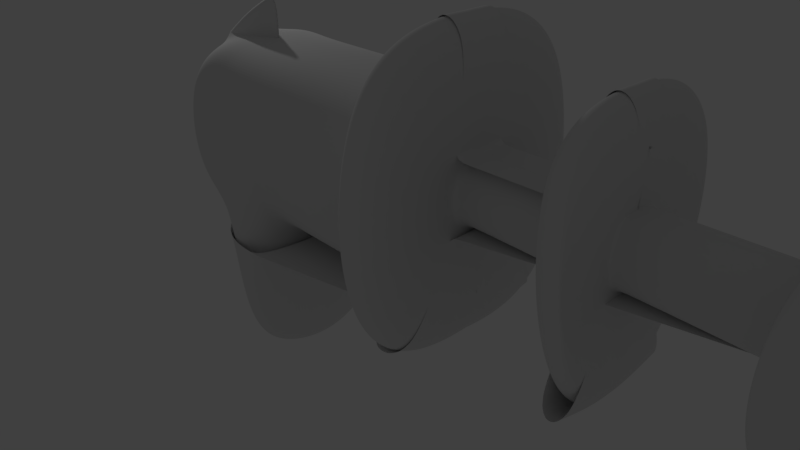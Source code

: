 # Source: Arma1.blend  (saved by Blender 2.79.0; exported with 4.5.12 LTS)
import bpy
from mathutils import Matrix  # noqa: F401  (used for matrix-valued properties, if any)

bpy.ops.wm.read_factory_settings(use_empty=True)
scene = bpy.context.scene
scene.name = 'Scene'

# ---- collections
col_collection_1 = bpy.data.collections.new('Collection 1'); scene.collection.children.link(col_collection_1)

# ---- world
world_world = bpy.data.worlds.new('World'); scene.world = world_world
world_world.color = (0.05088, 0.05088, 0.05088)
world_world.use_sun_shadow = False
world_world.sun_shadow_jitter_overblur = 0.0
world_world.cycles.sampling_method = 'MANUAL'

# ---- cameras
cam_camera = bpy.data.cameras.new('Camera')
cam_camera.clip_end = 100.0
cam_camera.lens = 35.0
cam_camera.sensor_width = 32.0
cam_camera.sensor_height = 18.0
cam_camera.ortho_scale = 7.314
cam_camera.dof.focus_distance = 0.0
cam_camera.dof.aperture_fstop = 128.0

# ---- lights
light_lamp = bpy.data.lights.new('Lamp', 'POINT')
light_lamp.transmission_factor = 0.0
light_lamp.cutoff_distance = 30.0
light_lamp.energy = 100.0
light_lamp.shadow_buffer_clip_start = 1.001
light_lamp.shadow_soft_size = 0.1
light_lamp.shadow_maximum_resolution = 0.006
light_lamp.use_absolute_resolution = True

# ---- meshes
me_cube_001 = bpy.data.meshes.new('Cube.001')
me_cube_001.from_pydata([(-1.749, -0.9954, -0.649), (-1.749, -0.9954, 1.351), (5.381, -0.9954, -0.649), (5.381, -0.9954, 1.351), (-1.749, 0.004617, -0.649), (-1.749, 0.004617, 1.351), (5.381, 0.3298, -0.649), (5.381, 0.3298, 1.351), (-0.3136, -0.9954, -0.649), (-0.3136, -0.9954, 1.351), (-0.3136, 0.004617, 1.351), (-0.3136, 0.9993, -0.649), (-1.098, -0.9954, 1.351), (-1.098, 0.9993, -0.649), (-1.098, -0.9954, -0.649), (-1.098, 0.004617, 1.351), (-1.098, -0.9954, -2.351), (-0.3136, -0.9954, -2.351), (-0.3136, 0.9993, -2.351), (-1.098, 0.9993, -2.351), (-1.749, -0.3599, 1.351), (-1.098, 0.004617, 1.991), (1.374, -1.514, -1.437), (1.374, 0.2742, 2.14), (1.374, -1.514, 2.14), (1.374, 1.018, -0.9355), (1.95, -1.514, -1.437), (1.95, 0.2742, 2.14), (1.95, -1.514, 2.14), (1.95, 0.9121, -0.9355), (3.539, -0.7119, -1.255), (3.539, 0.2268, 1.882), (3.539, -1.304, 1.882), (3.539, 0.6884, -0.8905), (3.12, -1.304, 1.882), (3.12, 0.7651, -0.8905), (3.12, -0.7119, -1.255), (3.12, 0.2268, 1.882), (4.918, -0.9954, -0.649), (4.918, 0.3298, 1.351), (4.918, -0.9954, 1.351), (4.918, 0.365, -0.649), (5.65, 0.2609, 0.7435), (5.65, -0.2567, 0.7435), (5.65, -0.2567, 0.3249), (5.65, 0.2609, 0.3249), (5.94, 0.2609, 0.7435), (5.94, -0.2567, 0.7435), (5.94, -0.2567, 0.3249), (5.94, 0.2609, 0.3249), (-0.3136, -0.9954, 1.351), (-0.3136, 0.9993, -0.649), (-0.3136, -0.9954, -0.649), (-0.3136, 0.004617, 1.351), (1.501, -0.9954, -0.649), (1.501, 0.004617, 1.351), (1.501, -0.9954, 1.351), (1.501, 0.6665, -0.649), (1.823, -0.311, 0.8786), (1.823, 0.3434, 0.1518), (1.823, -0.3301, 0.1518), (1.823, 0.2964, 0.8786), (3.193, -0.3301, 0.1518), (3.193, 0.2964, 0.8786), (3.193, -0.311, 0.8786), (3.193, 0.0921, 0.1518), (3.466, -0.9954, 0.878), (3.466, 0.306, 0.158), (3.466, -0.9954, 0.158), (3.466, 0.004617, 0.878), (4.918, -0.9954, 0.158), (4.918, 0.004617, 0.878), (4.918, -0.9954, 0.878), (4.918, 0.03976, 0.158), (5.381, -0.1232, 0.6723), (5.381, 0.004617, 0.6723), (5.381, 0.004617, 0.4362), (5.381, -0.1232, 0.4362), (5.65, -0.1232, 0.6723), (5.65, 0.004617, 0.4362), (5.65, 0.004617, 0.6723), (5.65, -0.1232, 0.4362), (1.823, -0.311, 0.8786), (1.823, 0.3434, 0.1518), (1.823, -0.3301, 0.1518), (1.823, 0.2964, 0.8786), (3.193, -0.3301, 0.1518), (3.193, 0.2964, 0.8786), (3.193, -0.311, 0.8786), (3.193, 0.0921, 0.1518), (3.466, -0.3109, 0.878), (3.466, 0.306, 0.158), (3.466, -0.3109, 0.158), (3.466, 0.004617, 0.878), (4.918, -0.3109, 0.158), (4.918, 0.004617, 0.878), (4.918, -0.3109, 0.878), (4.918, 0.03976, 0.158), (1.501, -0.9954, 1.351), (1.501, 0.6665, -0.649), (1.501, -0.9954, -0.649), (1.501, 0.004617, 1.351), (5.381, 0.004617, 0.6723), (5.381, -0.1232, 0.4362), (5.381, -0.1232, 0.6723), (5.381, 0.004617, 0.4362), (4.918, -0.3109, 0.878), (4.918, 0.03976, 0.158), (4.918, -0.3109, 0.158), (4.918, 0.004617, 0.878), (3.466, -0.3109, 0.878), (3.466, 0.306, 0.158), (3.466, -0.3109, 0.158), (3.466, 0.004617, 0.878)], [], [(80, 78, 43, 42), (14, 12, 1, 0), (41, 6, 2, 38), (15, 20, 1, 12), (0, 1, 20, 5, 4), (53, 10, 9, 50), (11, 8, 17, 18), (52, 50, 9, 8), (4, 13, 14, 0), (10, 15, 12, 9), (8, 9, 12, 14), (19, 18, 17, 16), (13, 11, 18, 19), (8, 14, 16, 17), (14, 13, 19, 16), (20, 15, 5), (5, 21, 20), (20, 21, 15), (26, 28, 24, 22), (27, 23, 24, 28), (57, 25, 22, 54), (61, 27, 28, 58), (60, 58, 28, 26), (25, 29, 26, 22), (68, 66, 32, 30), (69, 31, 32, 66), (35, 33, 30, 36), (65, 35, 36, 62), (30, 32, 34, 36), (31, 37, 34, 32), (7, 39, 40, 3), (2, 3, 40, 38), (73, 41, 38, 70), (42, 43, 47, 46), (81, 79, 45, 44), (78, 81, 44, 43), (79, 80, 42, 45), (49, 46, 47, 48), (45, 42, 46, 49), (43, 44, 48, 47), (44, 45, 49, 48), (11, 51, 52, 8), (100, 98, 50, 52), (101, 53, 50, 98), (23, 55, 56, 24), (22, 24, 56, 54), (99, 57, 54, 100), (29, 59, 60, 26), (84, 82, 58, 60), (85, 61, 58, 82), (37, 63, 64, 34), (36, 34, 64, 62), (89, 65, 62, 86), (33, 67, 68, 30), (93, 69, 66, 90), (92, 90, 66, 68), (38, 40, 72, 70), (39, 71, 72, 40), (97, 73, 70, 94), (6, 7, 75, 76), (3, 2, 77, 74), (2, 6, 76, 77), (7, 3, 74, 75), (105, 102, 80, 79), (104, 103, 81, 78), (103, 105, 79, 81), (102, 104, 78, 80), (59, 83, 84, 60), (87, 85, 82, 88), (86, 88, 82, 84), (62, 64, 88, 86), (63, 87, 88, 64), (83, 89, 86, 84), (67, 91, 92, 68), (112, 110, 90, 92), (113, 93, 90, 110), (71, 95, 96, 72), (70, 72, 96, 94), (107, 97, 94, 108), (51, 99, 100, 52), (55, 101, 98, 56), (54, 56, 98, 100), (75, 74, 104, 102), (77, 76, 105, 103), (74, 77, 103, 104), (76, 75, 102, 105), (111, 107, 108, 112), (95, 109, 106, 96), (94, 96, 106, 108), (91, 111, 112, 92), (109, 113, 110, 106), (108, 106, 110, 112)])
_uv = me_cube_001.uv_layers.new(name='UVMap')
_uv.uv.foreach_set('vector', [0.9246, 0.5898, 0.9246, 0.576, 0.9322, 0.5615, 0.9322, 0.6176, 0.6203, 0.2169, 0.6203, 0.0, 0.6901, 0.0, 0.6901, 0.2169, 0.5812, 0.8339, 0.6308, 0.8378, 0.6308, 0.9813, 0.5812, 0.9813, 0.4953, 0.8528, 0.4563, 0.9234, 0.3883, 0.9234, 0.3883, 0.8528, 0.8257, 0.6176, 0.8257, 0.8345, 0.7577, 0.8345, 0.7187, 0.8345, 0.7187, 0.6176, 0.0, 0.0, 0.0, 0.0, 0.0, 0.0, 0.0, 0.0, 0.0, 0.8211, 8.935e-08, 0.6048, 0.1823, 0.6048, 0.1823, 0.8211, 0.0, 0.0, 0.0, 0.0, 0.0, 0.0, 0.0, 0.0, 0.264, 0.4963, 0.1943, 0.604, 0.1943, 0.3879, 0.264, 0.3879, 0.4953, 0.7678, 0.4953, 0.8528, 0.3883, 0.8528, 0.3883, 0.7678, 0.5364, 0.2169, 0.5364, 2.586e-08, 0.6203, 0.0, 0.6203, 0.2169, 0.2662, 0.8209, 0.1823, 0.8209, 0.1823, 0.6048, 0.2662, 0.6048, 0.9159, 0.1846, 0.832, 0.1846, 0.832, 0.0, 0.9159, 1.306e-05, 0.5364, 0.2169, 0.6203, 0.2169, 0.6203, 0.4015, 0.5364, 0.4015, 0.5364, 0.8339, 0.5364, 0.6177, 0.7187, 0.6176, 0.7187, 0.8339, 0.4563, 0.9234, 0.4953, 0.8528, 0.4953, 0.9234, 0.4953, 0.5997, 0.5288, 0.5373, 0.5288, 0.62, 1.0, 0.2169, 1.0, 0.315, 0.9508, 0.2667, 0.4337, 0.7678, 0.4337, 0.3799, 0.4953, 0.3799, 0.4953, 0.7678, 0.8891, 0.2169, 0.9508, 0.2169, 0.9508, 0.4109, 0.8891, 0.4109, 0.03733, 0.08556, 0.0, 0.05441, 0.2711, 0.0, 0.2152, 0.08557, 0.2962, 0.1737, 0.2712, 0.03929, 0.4588, 0.0, 0.3599, 0.1604, 0.3776, 0.2372, 0.3599, 0.1604, 0.4588, 0.0, 0.5364, 0.3799, 0.8874, 0.8944, 0.8257, 0.883, 0.8257, 0.6177, 0.8874, 0.6176, 0.4954, 0.8079, 0.4953, 0.7298, 0.5032, 0.62, 0.5032, 0.9619, 0.2711, 0.7502, 0.3786, 0.7261, 0.3786, 0.8922, 0.2711, 0.8586, 0.7635, 0.9963, 0.7187, 0.9881, 0.7187, 0.8346, 0.7635, 0.8345, 0.321, 0.5136, 0.2711, 0.389, 0.4337, 0.3799, 0.3654, 0.5221, 0.8443, 0.558, 0.8443, 0.2169, 0.8891, 0.2169, 0.8891, 0.558, 0.5812, 1.0, 0.5364, 1.0, 0.5364, 0.8339, 0.5812, 0.8339, 0.7635, 0.8345, 0.8131, 0.8345, 0.8131, 0.9783, 0.7635, 0.9783, 0.9159, 0.2169, 0.9159, 0.0, 0.9655, 0.0, 0.9655, 0.2169, 0.1823, 0.8562, 0.2687, 0.8209, 0.2687, 0.9684, 0.1823, 0.9684, 0.5032, 0.6762, 0.5032, 0.62, 0.5342, 0.62, 0.5342, 0.6762, 0.8993, 0.576, 0.8993, 0.5898, 0.8874, 0.6176, 0.8874, 0.5615, 0.9246, 0.576, 0.8993, 0.576, 0.8874, 0.5615, 0.9322, 0.5615, 0.8993, 0.5898, 0.9246, 0.5898, 0.9322, 0.6176, 0.8874, 0.6176, 0.8874, 0.6176, 0.8426, 0.6176, 0.8426, 0.5615, 0.8874, 0.5615, 0.5032, 0.823, 0.5032, 0.7776, 0.5342, 0.7777, 0.5342, 0.823, 0.5342, 0.7323, 0.5342, 0.7776, 0.5032, 0.7776, 0.5032, 0.7323, 0.5342, 0.6762, 0.5342, 0.7323, 0.5032, 0.7323, 0.5032, 0.6762, 0.0, 0.0, 0.0, 0.0, 0.0, 0.0, 0.0, 0.0, 2.553e-08, 0.6048, 0.0, 0.3879, 0.1943, 0.3879, 0.1943, 0.6048, 0.8377, 0.4015, 0.8377, 0.5983, 0.7307, 0.5983, 0.7307, 0.4015, 0.0796, 0.3879, 0.1082, 0.3025, 0.2152, 0.3025, 0.2711, 0.3879, 0.2711, 0.0, 0.2711, 0.3879, 0.2152, 0.3025, 0.2152, 0.08557, 0.0, 0.0, 0.0, 0.0, 0.0, 0.0, 0.0, 0.0, 0.2711, 0.3799, 0.307, 0.252, 0.3776, 0.2372, 0.5364, 0.3799, 0.0, 0.0, 0.0, 0.0, 0.0, 0.0, 0.0, 0.0, 0.0, 0.0, 0.0, 0.0, 0.0, 0.0, 0.0, 0.0, 0.2726, 0.6953, 0.2851, 0.5869, 0.349, 0.5992, 0.4337, 0.7261, 0.4337, 0.3799, 0.4337, 0.7261, 0.349, 0.5992, 0.3654, 0.5221, 0.0, 0.0, 0.0, 0.0, 0.0, 0.0, 0.0, 0.0, 0.6989, 0.2169, 0.817, 0.2352, 0.8443, 0.3736, 0.6901, 0.3736, 0.264, 0.3879, 0.264, 0.3879, 0.264, 0.3895, 0.264, 0.3884, 0.2711, 0.9702, 0.2711, 0.8922, 0.3444, 0.8922, 0.3444, 0.9702, 0.9655, 0.2169, 0.9655, 0.0, 0.9655, 0.0513, 0.9655, 0.1294, 0.6308, 0.8339, 0.6814, 0.8692, 0.6814, 0.9776, 0.6308, 0.9776, 0.264, 0.3879, 0.264, 0.3879, 0.264, 0.3895, 0.264, 0.3885, 0.6901, 0.2169, 0.6901, 0.0, 0.7249, 0.07361, 0.7249, 0.09921, 0.832, 1.5e-06, 0.832, 0.2169, 0.7386, 0.09921, 0.7386, 0.07361, 0.832, 0.2169, 0.6901, 0.2169, 0.7249, 0.09921, 0.7386, 0.09921, 0.6901, 0.0, 0.832, 1.5e-06, 0.7386, 0.07361, 0.7249, 0.07361, 0.4039, 0.7261, 0.4292, 0.7261, 0.4292, 0.7553, 0.4039, 0.7553, 0.4039, 0.7553, 0.3786, 0.7553, 0.3786, 0.7261, 0.4039, 0.7261, 0.1772, 0.8503, 0.1635, 0.8503, 0.1635, 0.8211, 0.1772, 0.8211, 0.1635, 0.8503, 0.1498, 0.8503, 0.1498, 0.8211, 0.1635, 0.8211, 0.0, 0.0, 0.0, 0.0, 0.0, 0.0, 0.0, 0.0, 0.9542, 0.4109, 0.9542, 0.5594, 0.8891, 0.5594, 0.8891, 0.4109, 0.07779, 0.9697, 1.276e-08, 0.9697, 0.0, 0.8211, 0.07779, 0.8211, 0.0, 0.0, 0.0, 0.0, 0.0, 0.0, 0.0, 0.0, 0.0, 0.0, 0.0, 0.0, 0.0, 0.0, 0.0, 0.0, 0.07779, 0.9697, 0.1047, 0.8211, 0.1498, 0.8211, 0.1498, 0.9697, 0.264, 0.3879, 0.264, 0.3879, 0.264, 0.3889, 0.264, 0.39, 0.0, 0.0, 0.0, 0.0, 0.0, 0.0, 0.0, 0.0, 0.0, 0.0, 0.0, 0.0, 0.0, 0.0, 0.0, 0.0, 0.264, 0.3879, 0.264, 0.3879, 0.264, 0.3884, 0.264, 0.3895, 0.8874, 0.8944, 0.8874, 0.9725, 0.8141, 0.9725, 0.8141, 0.8944, 0.0, 0.0, 0.0, 0.0, 0.0, 0.0, 0.0, 0.0, 0.7307, 0.6176, 0.5364, 0.5815, 0.5364, 0.4015, 0.7307, 0.4015, 0.0, 0.0, 0.0, 0.0, 0.0, 0.0, 0.0, 0.0, 0.0, 0.0, 0.0, 0.0, 0.0, 0.0, 0.0, 0.0, 0.0, 0.0, 0.0, 0.0, 0.0, 0.0, 0.0, 0.0, 0.0, 0.0, 0.0, 0.0, 0.0, 0.0, 0.0, 0.0, 0.0, 0.0, 0.0, 0.0, 0.0, 0.0, 0.0, 0.0, 0.0, 0.0, 0.0, 0.0, 0.0, 0.0, 0.0, 0.0, 0.8874, 0.9325, 0.9159, 0.7751, 0.9534, 0.7751, 0.9534, 0.9325, 0.0, 0.0, 0.0, 0.0, 0.0, 0.0, 0.0, 0.0, 0.0, 0.0, 0.0, 0.0, 0.0, 0.0, 0.0, 0.0, 0.0, 0.0, 0.0, 0.0, 0.0, 0.0, 0.0, 0.0, 0.4953, 0.5373, 0.4953, 0.3799, 0.5291, 0.3799, 0.5291, 0.5373, 0.8874, 0.6176, 0.9645, 0.6176, 0.9645, 0.7751, 0.8874, 0.7751])
me_cube_001.use_remesh_preserve_volume = False
me_cube_001.use_remesh_preserve_attributes = False
me_cube_001.use_mirror_vertex_groups = False
me_cube_001.update()

# ---- objects
ob_cube = bpy.data.objects.new('Cube', me_cube_001)
ob_lamp = bpy.data.objects.new('Lamp', light_lamp)
ob_camera = bpy.data.objects.new('Camera', cam_camera)

# ---- transforms, parenting, visibility, modifiers, constraints
ob_cube.location = (0.1399, 0.04946, 4.14)
ob_cube.lineart.crease_threshold = 0.0
_m = ob_cube.modifiers.new('Mirror', 'MIRROR')
_m.use_axis = (False, True, False)
_m = ob_cube.modifiers.new('Subsurf', 'SUBSURF')
_m.uv_smooth = 'PRESERVE_CORNERS'
_m.levels = 2
_m.render_levels = 5
_m.show_only_control_edges = False
ob_lamp.location = (-4.552, 1.422, 7.728)
ob_lamp.rotation_euler = (0.6503, 0.05522, 1.866)
ob_lamp.scale = (9.171, 9.171, 9.171)
ob_lamp.lock_rotations_4d = False
ob_lamp.empty_display_type = 'ARROWS'
ob_lamp.color = (0.0, 0.0, 0.0, 0.0)
ob_lamp.lineart.crease_threshold = 0.0
ob_camera.location = (6.758, -5.425, 7.896)
ob_camera.rotation_euler = (1.109, 0.0, 0.8149)
ob_camera.lock_rotations_4d = False
ob_camera.empty_display_type = 'ARROWS'
ob_camera.color = (0.0, 0.0, 0.0, 0.0)
ob_camera.display_type = 'WIRE'
ob_camera.lineart.crease_threshold = 0.0

# ---- collection membership
col_collection_1.objects.link(ob_cube)
col_collection_1.objects.link(ob_lamp)
col_collection_1.objects.link(ob_camera)

# ---- scene / render settings (as saved in the file)
scene.camera = ob_camera
scene.frame_start = 1; scene.frame_end = 250; scene.frame_set(1)
scene.render.engine = 'BLENDER_EEVEE_NEXT'
scene.render.resolution_percentage = 50
scene.render.dither_intensity = 0.0
scene.cycles.use_denoising = False
scene.cycles.samples = 128
scene.cycles.sampling_pattern = 'TABULATED_SOBOL'
scene.cycles.use_adaptive_sampling = False
scene.cycles.use_light_tree = False
scene.cycles.blur_glossy = 0.0
scene.cycles.sample_clamp_indirect = 0.0
scene.view_settings.view_transform = 'Standard'
bpy.context.view_layer.update()
